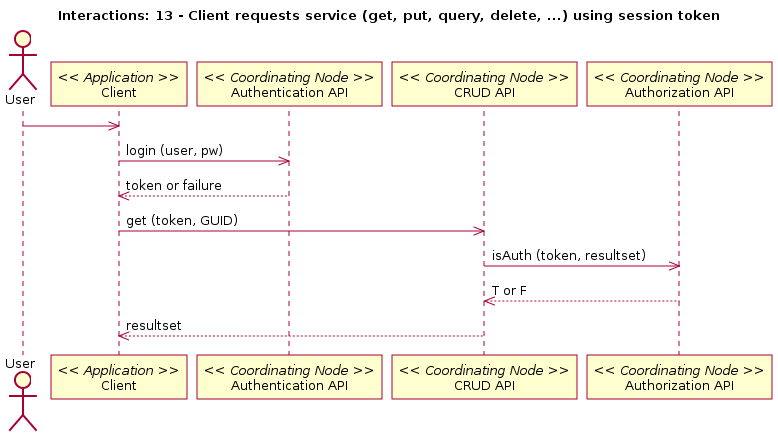

The diagram above was rendered by PlantUML. Its source (embedded in the PNG):
@startuml
title Interactions: 13 - Client requests service (get, put, query, delete, ...) using session token
actor User
participant "Client" as app_client << Application >>
User -> app_client
participant "Authentication API" as c_authenticate << Coordinating Node >>
app_client -> c_authenticate: login (user, pw)
app_client <-- c_authenticate: token or failure
participant "CRUD API" as c_crud << Coordinating Node >>
app_client -> c_crud: get (token, GUID)
participant "Authorization API" as c_authorize << Coordinating Node >>
c_crud -> c_authorize: isAuth (token, resultset)
c_crud <-- c_authorize: T or F
app_client <-- c_crud: resultset
@enduml